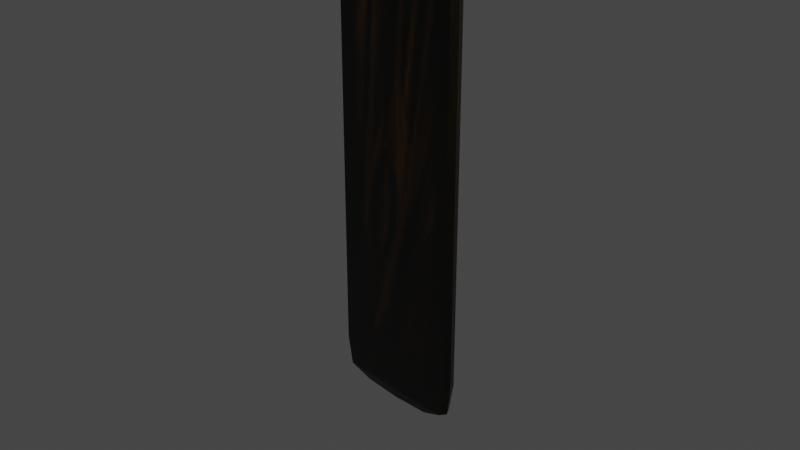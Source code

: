 # Source: Brett.blend  (saved by Blender 3.3.6; exported with 4.5.12 LTS)
import bpy
from mathutils import Matrix  # noqa: F401  (used for matrix-valued properties, if any)

bpy.ops.wm.read_factory_settings(use_empty=True)
scene = bpy.context.scene
scene.name = 'Scene'

# ---- collections
col_collection = bpy.data.collections.new('Collection'); scene.collection.children.link(col_collection)

# ---- images (referenced by path relative to the original .blend; pixels are not part of the script)
import os
ASSET_DIR = os.environ.get("B2B_ASSET_DIR", "")  # directory of the original .blend (textures are referenced by path, not embedded)
HERE = os.path.dirname(os.path.abspath(__file__))  # packed textures are extracted next to this script under _unpacked/

def load_image(name, relpath, width, height, colorspace="sRGB"):
    """Load a texture the original file referenced (path relative to the .blend, or extracted next to this script)."""
    p = next((c for c in (os.path.join(HERE, relpath), os.path.join(ASSET_DIR, relpath)) if relpath and os.path.exists(c)), "")
    if p:
        img = bpy.data.images.load(p, check_existing=True)
        img.name = name
    else:  # same state as the original file: an image datablock whose file is absent (Cycles renders it pink)
        img = bpy.data.images.new(name, width, height)
        img.source = "FILE"
        img.filepath = "//" + (relpath or name)
    img.colorspace_settings.name = colorspace
    return img
img_brett_defaultmaterial_basecolor_png_001 = load_image('Brett_DefaultMaterial_BaseColor.png.001', '_unpacked/Brett_DefaultMaterial_BaseColor.639f601b.png', 256, 256, 'sRGB')
img_brett_defaultmaterial_roughness_png_001 = load_image('Brett_DefaultMaterial_Roughness.png.001', '_unpacked/Brett_DefaultMaterial_Roughness.77e2105f.png', 256, 256, 'Non-Color')

# ---- materials (node trees are filled in below, after node groups)
mat_material = bpy.data.materials.new('Material')
mat_material.use_transparent_shadow = False

# ---- material node trees
mat_material.use_nodes = True; mat_material.node_tree.nodes.clear()
_N = mat_material.node_tree.nodes; _L = mat_material.node_tree.links
n0 = _N.new('ShaderNodeOutputMaterial'); n0.name = 'Material Output'; n0.location = (300, 300)
n1 = _N.new('ShaderNodeBsdfPrincipled'); n1.name = 'Principled BSDF'; n1.location = (10, 300)
n1.distribution = 'GGX'
n1.subsurface_method = 'RANDOM_WALK_SKIN'
n1.inputs[3].default_value = 1.45
n1.inputs[27].default_value = (0.0, 0.0, 0.0, 1.0)
n1.inputs[28].default_value = 1.0
n2 = _N.new('ShaderNodeTexImage'); n2.name = 'Image Texture'; n2.location = (86, -30)
n2.label = 'Base Color'
n2.image = img_brett_defaultmaterial_basecolor_png_001
n3 = _N.new('ShaderNodeTexImage'); n3.name = 'Image Texture.001'; n3.location = (86, -310)
n3.label = 'Roughness'
n3.image = img_brett_defaultmaterial_roughness_png_001
n4 = _N.new('ShaderNodeMapping'); n4.name = 'Mapping'; n4.location = (230, -30)
n5 = _N.new('NodeReroute'); n5.name = 'Reroute'; n5.location = (36, -410)
n5.width = 16
n5.socket_idname = 'NodeSocketVector'
n6 = _N.new('ShaderNodeTexCoord'); n6.name = 'Texture Coordinate'; n6.location = (30, -30)
n7 = _N.new('NodeFrame'); n7.name = 'Frame'; n7.location = (-1270, 330)
n7.label = 'Mapping'
n7.width = 400
n8 = _N.new('NodeFrame'); n8.name = 'Frame.001'; n8.location = (-626, 530)
n8.label = 'Textures'
n8.width = 356
n2.parent = n8
n3.parent = n8
n4.parent = n7
n5.parent = n8
n6.parent = n7
_L.new(n1.outputs[0], n0.inputs[0])
_L.new(n2.outputs[0], n1.inputs[0])
_L.new(n3.outputs[0], n1.inputs[2])
_L.new(n5.outputs[0], n2.inputs[0])
_L.new(n5.outputs[0], n3.inputs[0])
_L.new(n4.outputs[0], n5.inputs[0])
_L.new(n6.outputs[2], n4.inputs[0])
n0.is_active_output = True

# ---- world
world_world = bpy.data.worlds.new('World'); scene.world = world_world
world_world.use_nodes = True; world_world.node_tree.nodes.clear()
_N = world_world.node_tree.nodes; _L = world_world.node_tree.links
n0 = _N.new('ShaderNodeOutputWorld'); n0.name = 'World Output'; n0.location = (300, 300)
n1 = _N.new('ShaderNodeBackground'); n1.name = 'Background'; n1.location = (10, 300)
n1.inputs[0].default_value = (0.05088, 0.05088, 0.05088, 1.0)
_L.new(n1.outputs[0], n0.inputs[0])
n0.is_active_output = True
world_world.color = (0.05088, 0.05088, 0.05088)
world_world.use_sun_shadow = False
world_world.sun_shadow_jitter_overblur = 0.0

# ---- cameras
cam_camera = bpy.data.cameras.new('Camera')
cam_camera.clip_end = 100.0
cam_camera.ortho_scale = 7.314

# ---- lights
light_light = bpy.data.lights.new('Light', 'POINT')
light_light.transmission_factor = 0.0
light_light.energy = 1000.0
light_light.shadow_soft_size = 0.1
light_light.shadow_maximum_resolution = 0.006
light_light.use_absolute_resolution = True

# ---- meshes
me_cube_001 = bpy.data.meshes.new('Cube.001')
me_cube_001.from_pydata([(-0.4327, 0.04804, -2.138), (-0.4327, 0.04804, 8.231), (-0.4327, -0.04804, -2.138), (-0.4327, -0.04804, 8.231), (0.4327, 0.04804, -2.138), (0.4327, 0.04804, 8.231), (0.4327, -0.04804, -2.138), (0.4327, -0.04804, 8.231), (-0.739, 0.08205, 7.817), (-0.739, -0.08205, 7.817), (0.739, -0.08205, 7.817), (0.739, 0.08205, 7.817), (-0.739, -0.08205, -1.696), (0.739, -0.08205, -1.696), (0.739, 0.08205, -1.696), (-0.739, 0.08205, -1.696), (-0.739, 0.08205, 4.728), (-0.739, 0.08205, 6.391), (-0.739, -0.08205, 6.391), (-0.739, -0.08205, 4.728), (0.739, -0.08205, 6.391), (0.739, -0.08205, 4.728), (0.739, 0.08205, 6.391), (0.739, 0.08205, 4.728), (-0.4808, 5.821e-10, -2.155), (-0.6853, 0.07608, 8.134), (-0.4808, 3.492e-10, 8.245), (-0.6853, -0.07608, -2.029), (0.0, -0.05338, -2.155), (0.0, -0.05338, 8.245), (0.6853, -0.07608, -2.029), (0.4808, 5.239e-10, -2.155), (0.4808, -3.492e-10, 8.245), (0.6853, 0.07608, -2.029), (2.794e-09, 0.05338, -2.155), (0.0, 0.05338, 8.245), (-0.6853, -0.07608, 8.134), (0.6853, -0.07608, 8.134), (0.6853, 0.07608, 8.134), (6.519e-09, 0.08561, 7.817), (0.7711, 8.149e-10, 7.817), (-6.519e-09, -0.08561, 7.817), (-0.7711, -8.149e-10, 7.817), (-0.739, -0.08205, -1.065), (0.739, -0.08205, -1.065), (0.739, 0.08205, -1.065), (-0.6853, 0.07608, -2.029), (-0.7711, -8.149e-10, -1.696), (-6.519e-09, -0.08561, -1.696), (0.7711, 8.149e-10, -1.696), (6.519e-09, 0.08561, -1.696), (-0.739, 0.08205, -1.065), (-0.739, 0.08205, 0.5696), (-0.739, 0.08205, 2.233), (-0.739, -0.08205, 2.233), (-0.739, -0.08205, 0.5696), (0.739, -0.08205, 2.233), (0.739, -0.08205, 0.5696), (0.739, 0.08205, 2.233), (0.739, 0.08205, 0.5696), (-0.7711, -8.149e-10, 4.728), (-0.7711, -8.149e-10, 6.391), (-6.519e-09, -0.08561, 4.728), (-6.519e-09, -0.08561, 6.391), (0.7711, 8.149e-10, 4.728), (0.7711, 8.149e-10, 6.391), (6.519e-09, 0.08561, 4.728), (6.519e-09, 0.08561, 6.391), (-0.7307, 6.403e-10, 8.137), (4.657e-09, -0.08112, 8.137), (0.7307, -1.746e-10, 8.137), (-4.657e-09, 0.08112, 8.137), (8.382e-09, -1.164e-10, -2.188), (-8.382e-09, -1.048e-09, 8.272), (-0.7307, 1.164e-10, -2.032), (-1.024e-08, -0.08112, -2.032), (0.7307, 8.149e-10, -2.032), (1.024e-08, 0.08112, -2.032), (-0.7711, 5.821e-10, -1.065), (-0.7711, 5.821e-10, 0.5696), (-0.7711, 5.821e-10, 2.233), (-1.024e-08, -0.08561, -1.065), (-1.024e-08, -0.08561, 0.5696), (-1.024e-08, -0.08561, 2.233), (0.7711, -5.821e-10, -1.065), (0.7711, -5.821e-10, 0.5696), (0.7711, -5.821e-10, 2.233), (1.024e-08, 0.08561, -1.065), (1.024e-08, 0.08561, 0.5696), (1.024e-08, 0.08561, 2.233)], [], [(8, 25, 68, 42), (25, 1, 26, 68), (68, 26, 3, 36), (42, 68, 36, 9), (9, 36, 69, 41), (36, 3, 29, 69), (69, 29, 7, 37), (41, 69, 37, 10), (10, 37, 70, 40), (37, 7, 32, 70), (70, 32, 5, 38), (40, 70, 38, 11), (11, 38, 71, 39), (38, 5, 35, 71), (71, 35, 1, 25), (39, 71, 25, 8), (2, 28, 72, 24), (28, 6, 31, 72), (72, 31, 4, 34), (24, 72, 34, 0), (7, 29, 73, 32), (29, 3, 26, 73), (73, 26, 1, 35), (32, 73, 35, 5), (67, 39, 8, 17), (10, 40, 65, 20), (65, 40, 11, 22), (9, 41, 63, 18), (63, 41, 10, 20), (17, 8, 42, 61), (61, 42, 9, 18), (0, 46, 74, 24), (46, 15, 47, 74), (74, 47, 12, 27), (24, 74, 27, 2), (2, 27, 75, 28), (27, 12, 48, 75), (75, 48, 13, 30), (28, 75, 30, 6), (6, 30, 76, 31), (30, 13, 49, 76), (76, 49, 14, 33), (31, 76, 33, 4), (4, 33, 77, 34), (33, 14, 50, 77), (77, 50, 15, 46), (34, 77, 46, 0), (15, 51, 78, 47), (78, 79, 55, 43), (52, 53, 80, 79), (47, 78, 43, 12), (79, 80, 54, 55), (43, 55, 82, 81), (80, 60, 19, 54), (19, 62, 83, 54), (16, 17, 61, 60), (60, 61, 18, 19), (12, 43, 81, 48), (81, 82, 57, 44), (54, 83, 82, 55), (48, 81, 44, 13), (82, 83, 56, 57), (44, 57, 85, 84), (83, 62, 21, 56), (21, 64, 86, 56), (18, 63, 62, 19), (62, 63, 20, 21), (13, 44, 84, 49), (84, 85, 59, 45), (56, 86, 85, 57), (49, 84, 45, 14), (85, 86, 58, 59), (45, 59, 88, 87), (86, 64, 23, 58), (23, 66, 89, 58), (20, 65, 64, 21), (64, 65, 22, 23), (14, 45, 87, 50), (87, 88, 52, 51), (58, 89, 88, 59), (50, 87, 51, 15), (88, 89, 53, 52), (11, 39, 67, 22), (89, 66, 16, 53), (22, 67, 66, 23), (66, 67, 17, 16), (53, 16, 60, 80), (51, 52, 79, 78)])
_k = {(8, 25): 0.96078, (1, 25): 0.96078, (12, 27): 0.96078, (2, 27): 0.96078, (13, 30): 0.96078, (6, 30): 0.96078, (14, 33): 0.96078, (4, 33): 0.96078, (8, 17): 0.96078, (3, 36): 0.96078, (9, 36): 0.96078, (7, 37): 0.96078, (10, 37): 0.96078, (5, 38): 0.96078, (11, 38): 0.96078, (12, 43): 0.96078, (13, 44): 0.96078, (14, 45): 0.96078, (0, 46): 0.96078, (15, 46): 0.96078, (15, 51): 0.96078, (51, 52): 0.96078, (52, 53): 0.96078, (16, 53): 0.96078, (16, 17): 0.96078, (9, 18): 0.96078, (18, 19): 0.96078, (19, 54): 0.96078, (54, 55): 0.96078, (43, 55): 0.96078, (10, 20): 0.96078, (20, 21): 0.96078, (21, 56): 0.96078, (56, 57): 0.96078, (44, 57): 0.96078, (11, 22): 0.96078, (22, 23): 0.96078, (23, 58): 0.96078, (58, 59): 0.96078, (45, 59): 0.96078}
me_cube_001.attributes.new('crease_edge', 'FLOAT', 'EDGE').data.foreach_set('value', [_k.get((min(e.vertices), max(e.vertices)), 0.0) for e in me_cube_001.edges])
_uv = me_cube_001.uv_layers.new(name='UVMap')
_uv.uv.foreach_set('vector', [0.01871, 0.9498, 0.02678, 0.976, 0.0196, 0.9797, 0.01074, 0.951, 0.02678, 0.976, 0.04662, 0.9859, 0.04165, 0.9899, 0.0196, 0.9797, 0.1881, 0.02035, 0.2103, 0.01011, 0.2153, 0.01407, 0.1953, 0.02404, 0.1792, 0.04922, 0.1881, 0.02035, 0.1953, 0.02404, 0.1873, 0.0504, 0.1873, 0.0504, 0.1953, 0.02404, 0.2536, 0.02135, 0.2536, 0.05195, 0.1953, 0.02404, 0.2153, 0.01407, 0.2536, 0.01132, 0.2536, 0.02135, 0.2536, 0.02135, 0.2536, 0.01132, 0.292, 0.01407, 0.312, 0.02403, 0.2536, 0.05195, 0.2536, 0.02135, 0.312, 0.02403, 0.32, 0.05039, 0.32, 0.05039, 0.312, 0.02403, 0.3192, 0.02034, 0.3281, 0.04921, 0.312, 0.02403, 0.292, 0.01407, 0.297, 0.01011, 0.3192, 0.02034, 0.1501, 0.9797, 0.128, 0.9899, 0.1231, 0.9859, 0.1429, 0.976, 0.159, 0.9509, 0.1501, 0.9797, 0.1429, 0.976, 0.151, 0.9498, 0.151, 0.9498, 0.1429, 0.976, 0.08484, 0.9787, 0.08482, 0.9482, 0.1429, 0.976, 0.1231, 0.9859, 0.08484, 0.9887, 0.08484, 0.9787, 0.08484, 0.9787, 0.08484, 0.9887, 0.04662, 0.9859, 0.02678, 0.976, 0.08482, 0.9482, 0.08484, 0.9787, 0.02678, 0.976, 0.01871, 0.9498, 0.217, 0.986, 0.255, 0.9885, 0.255, 0.9942, 0.2121, 0.9901, 0.255, 0.9885, 0.2928, 0.9853, 0.2978, 0.9892, 0.255, 0.9942, 0.08329, 0.005792, 0.1263, 0.009917, 0.1213, 0.01396, 0.08335, 0.01151, 0.04045, 0.01077, 0.08329, 0.005792, 0.08335, 0.01151, 0.04545, 0.01471, 0.292, 0.01407, 0.2536, 0.01132, 0.2536, 0.005792, 0.297, 0.01011, 0.2536, 0.01132, 0.2153, 0.01407, 0.2103, 0.01011, 0.2536, 0.005792, 0.08484, 0.9942, 0.04165, 0.9899, 0.04662, 0.9859, 0.08484, 0.9887, 0.128, 0.9899, 0.08484, 0.9942, 0.08484, 0.9887, 0.1231, 0.9859, 0.0847, 0.818, 0.08482, 0.9482, 0.01871, 0.9498, 0.01464, 0.8186, 0.32, 0.05039, 0.3281, 0.04921, 0.3321, 0.1821, 0.3238, 0.1822, 0.1631, 0.8184, 0.159, 0.9509, 0.151, 0.9498, 0.1548, 0.8183, 0.1873, 0.0504, 0.2536, 0.05195, 0.2537, 0.1826, 0.1835, 0.1822, 0.2537, 0.1826, 0.2536, 0.05195, 0.32, 0.05039, 0.3238, 0.1822, 0.01464, 0.8186, 0.01871, 0.9498, 0.01074, 0.951, 0.0063, 0.8187, 0.1752, 0.1821, 0.1792, 0.04922, 0.1873, 0.0504, 0.1835, 0.1822, 0.04545, 0.01471, 0.02582, 0.02572, 0.01862, 0.02225, 0.04045, 0.01077, 0.02582, 0.02572, 0.01787, 0.05328, 0.009953, 0.0521, 0.01862, 0.02225, 0.19, 0.979, 0.1808, 0.9494, 0.1887, 0.948, 0.1971, 0.9754, 0.2121, 0.9901, 0.19, 0.979, 0.1971, 0.9754, 0.217, 0.986, 0.217, 0.986, 0.1971, 0.9754, 0.2548, 0.9773, 0.255, 0.9885, 0.1971, 0.9754, 0.1887, 0.948, 0.2546, 0.9457, 0.2548, 0.9773, 0.2548, 0.9773, 0.2546, 0.9457, 0.3204, 0.9468, 0.3124, 0.9743, 0.255, 0.9885, 0.2548, 0.9773, 0.3124, 0.9743, 0.2928, 0.9853, 0.2928, 0.9853, 0.3124, 0.9743, 0.3196, 0.9778, 0.2978, 0.9892, 0.3124, 0.9743, 0.3204, 0.9468, 0.3283, 0.9479, 0.3196, 0.9778, 0.1483, 0.02097, 0.1576, 0.05069, 0.1497, 0.052, 0.1412, 0.02459, 0.1263, 0.009917, 0.1483, 0.02097, 0.1412, 0.02459, 0.1213, 0.01396, 0.1213, 0.01396, 0.1412, 0.02459, 0.08346, 0.02275, 0.08335, 0.01151, 0.1412, 0.02459, 0.1497, 0.052, 0.08375, 0.05437, 0.08346, 0.02275, 0.08346, 0.02275, 0.08375, 0.05437, 0.01787, 0.05328, 0.02582, 0.02572, 0.08335, 0.01151, 0.08346, 0.02275, 0.02582, 0.02572, 0.04545, 0.01471, 0.01787, 0.05328, 0.01478, 0.1106, 0.006572, 0.1103, 0.009953, 0.0521, 0.1767, 0.8906, 0.1751, 0.7354, 0.1835, 0.7354, 0.185, 0.8902, 0.01419, 0.2648, 0.01418, 0.4231, 0.005798, 0.4231, 0.005834, 0.2648, 0.1808, 0.9494, 0.1767, 0.8906, 0.185, 0.8902, 0.1887, 0.948, 0.1751, 0.7354, 0.175, 0.5772, 0.1833, 0.5772, 0.1835, 0.7354, 0.185, 0.8902, 0.1835, 0.7354, 0.2538, 0.7352, 0.2542, 0.8885, 0.175, 0.5772, 0.1749, 0.3399, 0.1833, 0.3399, 0.1833, 0.5772, 0.1833, 0.3399, 0.2537, 0.3399, 0.2537, 0.5772, 0.1833, 0.5772, 0.01417, 0.6606, 0.01464, 0.8186, 0.0063, 0.8187, 0.005792, 0.6606, 0.1749, 0.3399, 0.1752, 0.1821, 0.1835, 0.1822, 0.1833, 0.3399, 0.1887, 0.948, 0.185, 0.8902, 0.2542, 0.8885, 0.2546, 0.9457, 0.2542, 0.8885, 0.2538, 0.7352, 0.324, 0.7353, 0.3235, 0.8895, 0.1833, 0.5772, 0.2537, 0.5772, 0.2538, 0.7352, 0.1835, 0.7354, 0.2546, 0.9457, 0.2542, 0.8885, 0.3235, 0.8895, 0.3204, 0.9468, 0.2538, 0.7352, 0.2537, 0.5772, 0.324, 0.5772, 0.324, 0.7353, 0.3235, 0.8895, 0.324, 0.7353, 0.3324, 0.7354, 0.3317, 0.8897, 0.2537, 0.5772, 0.2537, 0.3399, 0.324, 0.3399, 0.324, 0.5772, 0.324, 0.3399, 0.3324, 0.3399, 0.3324, 0.5772, 0.324, 0.5772, 0.1835, 0.1822, 0.2537, 0.1826, 0.2537, 0.3399, 0.1833, 0.3399, 0.2537, 0.3399, 0.2537, 0.1826, 0.3238, 0.1822, 0.324, 0.3399, 0.3204, 0.9468, 0.3235, 0.8895, 0.3317, 0.8897, 0.3283, 0.9479, 0.1617, 0.1095, 0.1632, 0.2648, 0.1549, 0.2648, 0.1533, 0.1098, 0.324, 0.5772, 0.3324, 0.5772, 0.3324, 0.7354, 0.324, 0.7353, 0.1576, 0.05069, 0.1617, 0.1095, 0.1533, 0.1098, 0.1497, 0.052, 0.1632, 0.2648, 0.1633, 0.4231, 0.155, 0.4231, 0.1549, 0.2648, 0.1533, 0.1098, 0.1549, 0.2648, 0.08448, 0.265, 0.08404, 0.1116, 0.1633, 0.4231, 0.1633, 0.6606, 0.155, 0.6606, 0.155, 0.4231, 0.155, 0.6606, 0.08459, 0.6605, 0.08456, 0.4231, 0.155, 0.4231, 0.3238, 0.1822, 0.3321, 0.1821, 0.3324, 0.3399, 0.324, 0.3399, 0.1633, 0.6606, 0.1631, 0.8184, 0.1548, 0.8183, 0.155, 0.6606, 0.1497, 0.052, 0.1533, 0.1098, 0.08404, 0.1116, 0.08375, 0.05437, 0.08404, 0.1116, 0.08448, 0.265, 0.01419, 0.2648, 0.01478, 0.1106, 0.155, 0.4231, 0.08456, 0.4231, 0.08448, 0.265, 0.1549, 0.2648, 0.08375, 0.05437, 0.08404, 0.1116, 0.01478, 0.1106, 0.01787, 0.05328, 0.08448, 0.265, 0.08456, 0.4231, 0.01418, 0.4231, 0.01419, 0.2648, 0.151, 0.9498, 0.08482, 0.9482, 0.0847, 0.818, 0.1548, 0.8183, 0.08456, 0.4231, 0.08459, 0.6605, 0.01417, 0.6606, 0.01418, 0.4231, 0.1548, 0.8183, 0.0847, 0.818, 0.08459, 0.6605, 0.155, 0.6606, 0.08459, 0.6605, 0.0847, 0.818, 0.01464, 0.8186, 0.01417, 0.6606, 0.01418, 0.4231, 0.01417, 0.6606, 0.005792, 0.6606, 0.005798, 0.4231, 0.01478, 0.1106, 0.01419, 0.2648, 0.005834, 0.2648, 0.006572, 0.1103])
me_cube_001.materials.append(mat_material)
me_cube_001.update()

# ---- objects
ob_light = bpy.data.objects.new('Light', light_light)
ob_camera = bpy.data.objects.new('Camera', cam_camera)
ob_cube = bpy.data.objects.new('Cube', me_cube_001)

# ---- transforms, parenting, visibility, modifiers, constraints
ob_light.location = (4.076, 1.005, 5.904)
ob_light.rotation_euler = (0.6503, 0.05522, 1.866)
ob_light.lock_rotations_4d = False
ob_light.empty_display_type = 'ARROWS'
ob_light.color = (0.0, 0.0, 0.0, 0.0)
ob_light.lineart.crease_threshold = 0.0
ob_camera.location = (7.359, -6.926, 4.958)
ob_camera.rotation_euler = (1.109, 0.0, 0.8149)
ob_camera.lock_rotations_4d = False
ob_camera.empty_display_type = 'ARROWS'
ob_camera.color = (0.0, 0.0, 0.0, 0.0)
ob_camera.display_type = 'WIRE'
ob_camera.lineart.crease_threshold = 0.0
ob_cube.location = (0.0, 0.0, 0.0)

# ---- collection membership
col_collection.objects.link(ob_light)
col_collection.objects.link(ob_camera)
col_collection.objects.link(ob_cube)

# ---- scene / render settings (as saved in the file)
scene.camera = ob_camera
scene.frame_start = 1; scene.frame_end = 250; scene.frame_set(1)
scene.render.engine = 'BLENDER_EEVEE_NEXT'
scene.cycles.sampling_pattern = 'TABULATED_SOBOL'
scene.cycles.use_light_tree = False
scene.view_settings.view_transform = 'Filmic'
bpy.context.view_layer.update()
